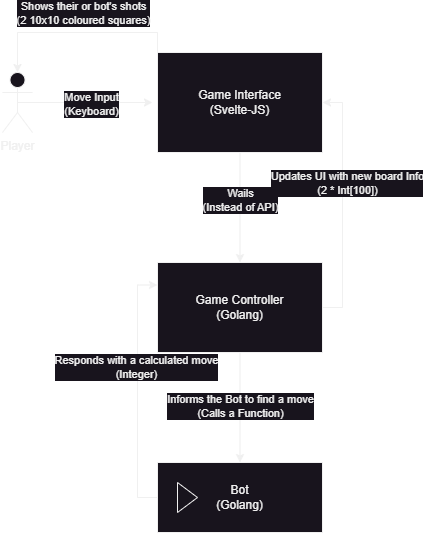

The diagram above was exported from draw.io. Its source (the exported page's mxGraphModel, read from the mxfile embedded in the PNG):
<mxGraphModel dx="941" dy="644" grid="1" gridSize="10" guides="1" tooltips="1" connect="1" arrows="1" fold="1" page="1" pageScale="1" pageWidth="850" pageHeight="1100" math="0" shadow="0">
  <root>
    <mxCell id="0" />
    <mxCell id="1" parent="0" />
    <mxCell id="wbY4S4HQ5ShQCha72pgk-13" style="edgeStyle=orthogonalEdgeStyle;rounded=0;orthogonalLoop=1;jettySize=auto;html=1;exitX=0.5;exitY=1;exitDx=0;exitDy=0;entryX=0.5;entryY=0;entryDx=0;entryDy=0;" edge="1" parent="1" source="wbY4S4HQ5ShQCha72pgk-1" target="wbY4S4HQ5ShQCha72pgk-11">
      <mxGeometry relative="1" as="geometry" />
    </mxCell>
    <mxCell id="wbY4S4HQ5ShQCha72pgk-18" value="Wails&lt;br&gt;(Instead of API)" style="edgeLabel;html=1;align=center;verticalAlign=middle;resizable=0;points=[];" vertex="1" connectable="0" parent="wbY4S4HQ5ShQCha72pgk-13">
      <mxGeometry x="-0.1455" relative="1" as="geometry">
        <mxPoint as="offset" />
      </mxGeometry>
    </mxCell>
    <mxCell id="wbY4S4HQ5ShQCha72pgk-1" value="Game Interface&lt;br&gt;(Svelte-JS)" style="rounded=0;whiteSpace=wrap;html=1;" vertex="1" parent="1">
      <mxGeometry x="305" y="80" width="165" height="100" as="geometry" />
    </mxCell>
    <mxCell id="wbY4S4HQ5ShQCha72pgk-5" style="edgeStyle=orthogonalEdgeStyle;rounded=0;orthogonalLoop=1;jettySize=auto;html=1;exitX=0.5;exitY=0.5;exitDx=0;exitDy=0;exitPerimeter=0;" edge="1" parent="1" source="wbY4S4HQ5ShQCha72pgk-2">
      <mxGeometry relative="1" as="geometry">
        <mxPoint x="300" y="130" as="targetPoint" />
      </mxGeometry>
    </mxCell>
    <mxCell id="wbY4S4HQ5ShQCha72pgk-14" value="Move Input&lt;br&gt;(Keyboard)" style="edgeLabel;html=1;align=center;verticalAlign=middle;resizable=0;points=[];" vertex="1" connectable="0" parent="wbY4S4HQ5ShQCha72pgk-5">
      <mxGeometry x="-0.0258" y="-1" relative="1" as="geometry">
        <mxPoint x="7" as="offset" />
      </mxGeometry>
    </mxCell>
    <mxCell id="wbY4S4HQ5ShQCha72pgk-2" value="Player" style="shape=umlActor;verticalLabelPosition=bottom;verticalAlign=top;html=1;outlineConnect=0;" vertex="1" parent="1">
      <mxGeometry x="150" y="100" width="30" height="60" as="geometry" />
    </mxCell>
    <mxCell id="wbY4S4HQ5ShQCha72pgk-23" style="edgeStyle=orthogonalEdgeStyle;rounded=0;orthogonalLoop=1;jettySize=auto;html=1;exitX=0;exitY=0.5;exitDx=0;exitDy=0;entryX=0;entryY=0.25;entryDx=0;entryDy=0;" edge="1" parent="1" source="wbY4S4HQ5ShQCha72pgk-3" target="wbY4S4HQ5ShQCha72pgk-11">
      <mxGeometry relative="1" as="geometry" />
    </mxCell>
    <mxCell id="wbY4S4HQ5ShQCha72pgk-24" value="Responds with a calculated move&lt;br&gt;(Integer)" style="edgeLabel;html=1;align=center;verticalAlign=middle;resizable=0;points=[];" vertex="1" connectable="0" parent="wbY4S4HQ5ShQCha72pgk-23">
      <mxGeometry x="0.196" y="2" relative="1" as="geometry">
        <mxPoint as="offset" />
      </mxGeometry>
    </mxCell>
    <mxCell id="wbY4S4HQ5ShQCha72pgk-3" value="Bot&lt;br&gt;(Golang)" style="html=1;whiteSpace=wrap;container=1;recursiveResize=0;collapsible=0;" vertex="1" parent="1">
      <mxGeometry x="305" y="490" width="165" height="70" as="geometry" />
    </mxCell>
    <mxCell id="wbY4S4HQ5ShQCha72pgk-4" value="" style="triangle;html=1;whiteSpace=wrap;" vertex="1" parent="wbY4S4HQ5ShQCha72pgk-3">
      <mxGeometry x="20" y="20" width="20" height="30" as="geometry" />
    </mxCell>
    <mxCell id="wbY4S4HQ5ShQCha72pgk-19" style="edgeStyle=orthogonalEdgeStyle;rounded=0;orthogonalLoop=1;jettySize=auto;html=1;exitX=0.5;exitY=1;exitDx=0;exitDy=0;" edge="1" parent="1" source="wbY4S4HQ5ShQCha72pgk-11" target="wbY4S4HQ5ShQCha72pgk-3">
      <mxGeometry relative="1" as="geometry" />
    </mxCell>
    <mxCell id="wbY4S4HQ5ShQCha72pgk-20" value="Informs the Bot to find a move&lt;br&gt;(Calls a Function)" style="edgeLabel;html=1;align=center;verticalAlign=middle;resizable=0;points=[];" vertex="1" connectable="0" parent="wbY4S4HQ5ShQCha72pgk-19">
      <mxGeometry x="-0.0364" relative="1" as="geometry">
        <mxPoint as="offset" />
      </mxGeometry>
    </mxCell>
    <mxCell id="wbY4S4HQ5ShQCha72pgk-25" style="edgeStyle=orthogonalEdgeStyle;rounded=0;orthogonalLoop=1;jettySize=auto;html=1;exitX=1;exitY=0.5;exitDx=0;exitDy=0;entryX=1;entryY=0.5;entryDx=0;entryDy=0;" edge="1" parent="1" source="wbY4S4HQ5ShQCha72pgk-11" target="wbY4S4HQ5ShQCha72pgk-1">
      <mxGeometry relative="1" as="geometry" />
    </mxCell>
    <mxCell id="wbY4S4HQ5ShQCha72pgk-26" value="Updates UI with new board Info&lt;br&gt;(2 * Int[100])" style="edgeLabel;html=1;align=center;verticalAlign=middle;resizable=0;points=[];" vertex="1" connectable="0" parent="wbY4S4HQ5ShQCha72pgk-25">
      <mxGeometry x="0.1837" y="-4" relative="1" as="geometry">
        <mxPoint as="offset" />
      </mxGeometry>
    </mxCell>
    <mxCell id="wbY4S4HQ5ShQCha72pgk-11" value="Game Controller&lt;br&gt;(Golang)" style="rounded=0;whiteSpace=wrap;html=1;" vertex="1" parent="1">
      <mxGeometry x="305" y="290" width="165" height="90" as="geometry" />
    </mxCell>
    <mxCell id="wbY4S4HQ5ShQCha72pgk-27" style="edgeStyle=orthogonalEdgeStyle;rounded=0;orthogonalLoop=1;jettySize=auto;html=1;exitX=0;exitY=0;exitDx=0;exitDy=0;entryX=0.5;entryY=0;entryDx=0;entryDy=0;entryPerimeter=0;" edge="1" parent="1" source="wbY4S4HQ5ShQCha72pgk-1" target="wbY4S4HQ5ShQCha72pgk-2">
      <mxGeometry relative="1" as="geometry" />
    </mxCell>
    <mxCell id="wbY4S4HQ5ShQCha72pgk-28" value="Shows their or bot's shots&lt;br&gt;(2 10x10 coloured squares)" style="edgeLabel;html=1;align=center;verticalAlign=middle;resizable=0;points=[];" vertex="1" connectable="0" parent="wbY4S4HQ5ShQCha72pgk-27">
      <mxGeometry x="0.02" y="-2" relative="1" as="geometry">
        <mxPoint x="7" y="-18" as="offset" />
      </mxGeometry>
    </mxCell>
  </root>
</mxGraphModel>